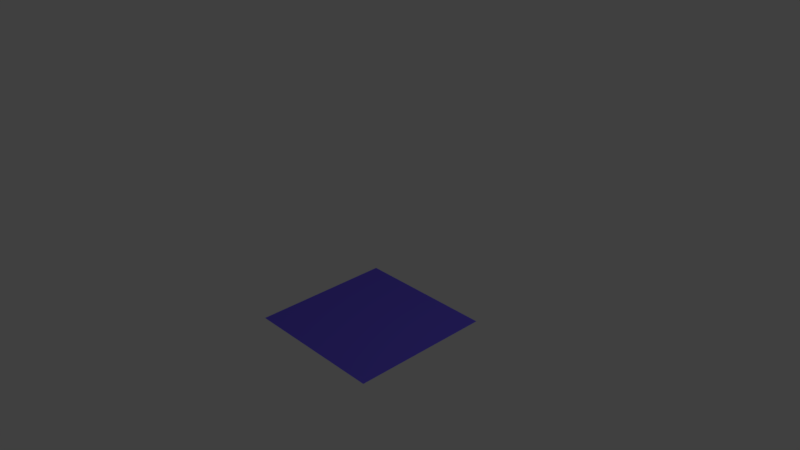 # Source: square.blend  (saved by Blender 2.78.0; exported with 4.5.12 LTS)
import bpy
from mathutils import Matrix  # noqa: F401  (used for matrix-valued properties, if any)

bpy.ops.wm.read_factory_settings(use_empty=True)
scene = bpy.context.scene
scene.name = 'Scene'

# ---- collections
col_collection_1 = bpy.data.collections.new('Collection 1'); scene.collection.children.link(col_collection_1)

# ---- materials (node trees are filled in below, after node groups)
mat_material = bpy.data.materials.new('Material')
mat_material.alpha_threshold = 0.0
mat_material.use_transparent_shadow = False
mat_material.diffuse_color = (0.1449, 0.103, 0.8, 1.0)
mat_material.specular_color = (0.257, 0.323, 1.0)
mat_material.roughness = 0.5
mat_material.line_color = (0.0, 0.0, 0.0, 1.0)

# ---- material node trees

# ---- world
world_world = bpy.data.worlds.new('World'); scene.world = world_world
world_world.color = (0.05088, 0.05088, 0.05088)
world_world.use_sun_shadow = False
world_world.sun_shadow_jitter_overblur = 0.0
world_world.cycles.sampling_method = 'MANUAL'

# ---- cameras
cam_camera = bpy.data.cameras.new('Camera')
cam_camera.clip_end = 100.0
cam_camera.lens = 35.0
cam_camera.sensor_width = 32.0
cam_camera.sensor_height = 18.0
cam_camera.ortho_scale = 7.314
cam_camera.dof.focus_distance = 0.0
cam_camera.dof.aperture_fstop = 128.0

# ---- lights
light_lamp = bpy.data.lights.new('Lamp', 'POINT')
light_lamp.transmission_factor = 0.0
light_lamp.cutoff_distance = 30.0
light_lamp.energy = 100.0
light_lamp.shadow_buffer_clip_start = 1.001
light_lamp.shadow_soft_size = 0.1
light_lamp.shadow_maximum_resolution = 0.006
light_lamp.use_absolute_resolution = True

# ---- meshes
me_cube = bpy.data.meshes.new('Cube')
me_cube.from_pydata([(1.0, 1.0, -1.0), (1.0, -1.0, -1.0), (-1.0, -1.0, -1.0), (-1.0, 1.0, -1.0)], [], [(0, 1, 2, 3)])
me_cube.materials.append(mat_material)
me_cube.use_remesh_preserve_volume = False
me_cube.use_remesh_preserve_attributes = False
me_cube.use_mirror_vertex_groups = False
me_cube.update()

# ---- objects
ob_square = bpy.data.objects.new('square', me_cube)
ob_lamp = bpy.data.objects.new('Lamp', light_lamp)
ob_camera = bpy.data.objects.new('Camera', cam_camera)

# ---- transforms, parenting, visibility, modifiers, constraints
ob_square.location = (0.0, 0.0, 0.0)
ob_square.lock_rotations_4d = False
ob_square.empty_display_type = 'ARROWS'
ob_square.lineart.crease_threshold = 0.0
ob_lamp.location = (4.076, 1.005, 5.904)
ob_lamp.rotation_euler = (0.6503, 0.05522, 1.866)
ob_lamp.lock_rotations_4d = False
ob_lamp.empty_display_type = 'ARROWS'
ob_lamp.color = (0.0, 0.0, 0.0, 0.0)
ob_lamp.lineart.crease_threshold = 0.0
ob_camera.location = (7.481, -6.508, 5.344)
ob_camera.rotation_euler = (1.109, 0.0, 0.8149)
ob_camera.lock_rotations_4d = False
ob_camera.empty_display_type = 'ARROWS'
ob_camera.color = (0.0, 0.0, 0.0, 0.0)
ob_camera.display_type = 'WIRE'
ob_camera.lineart.crease_threshold = 0.0

# ---- collection membership
col_collection_1.objects.link(ob_square)
col_collection_1.objects.link(ob_lamp)
col_collection_1.objects.link(ob_camera)

# ---- scene / render settings (as saved in the file)
scene.camera = ob_camera
scene.frame_start = 1; scene.frame_end = 250; scene.frame_set(1)
scene.render.engine = 'BLENDER_EEVEE_NEXT'
scene.render.resolution_percentage = 50
scene.render.dither_intensity = 0.0
scene.cycles.use_denoising = False
scene.cycles.samples = 128
scene.cycles.sampling_pattern = 'TABULATED_SOBOL'
scene.cycles.light_sampling_threshold = 0.0
scene.cycles.use_adaptive_sampling = False
scene.cycles.use_light_tree = False
scene.cycles.blur_glossy = 0.0
scene.cycles.sample_clamp_indirect = 0.0
scene.view_settings.view_transform = 'Standard'
bpy.context.view_layer.update()
